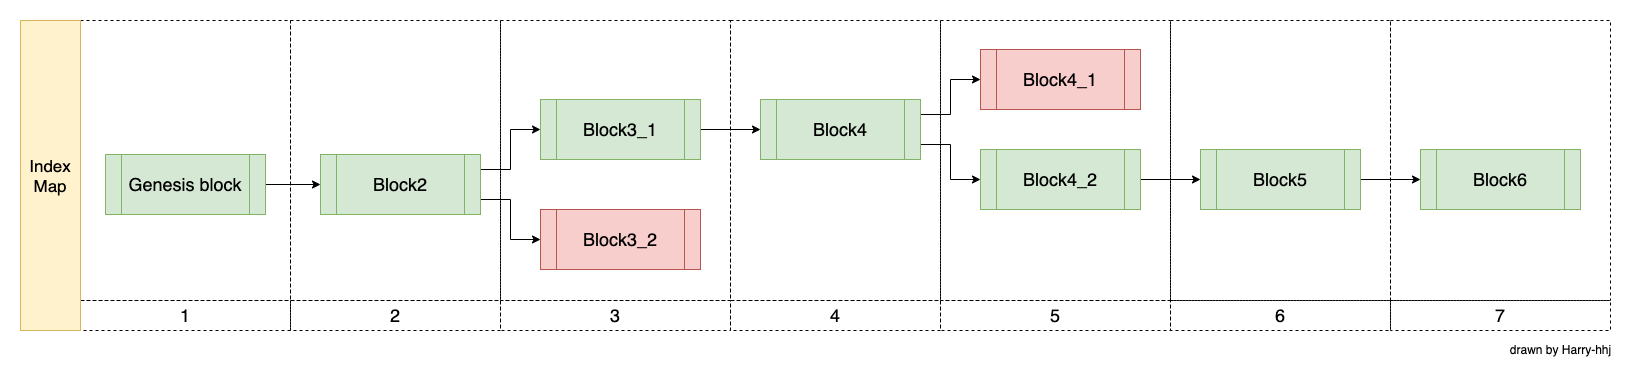

The diagram above was exported from draw.io. Its source (the exported page's mxGraphModel, read from the mxfile embedded in the PNG):
<mxGraphModel dx="5787" dy="826" grid="1" gridSize="10" guides="1" tooltips="1" connect="1" arrows="1" fold="1" page="1" pageScale="1" pageWidth="4681" pageHeight="3300" math="0" shadow="0">
  <root>
    <mxCell id="0" />
    <mxCell id="1" parent="0" />
    <mxCell id="vnlOIYDMfb9UugPXmQTb-9" style="edgeStyle=orthogonalEdgeStyle;rounded=0;orthogonalLoop=1;jettySize=auto;html=1;exitX=1;exitY=0.5;exitDx=0;exitDy=0;entryX=0;entryY=0.5;entryDx=0;entryDy=0;" edge="1" parent="1" source="vnlOIYDMfb9UugPXmQTb-5" target="vnlOIYDMfb9UugPXmQTb-6">
      <mxGeometry relative="1" as="geometry" />
    </mxCell>
    <mxCell id="vnlOIYDMfb9UugPXmQTb-5" value="&lt;span style=&quot;font-size: 18px&quot;&gt;Genesis block&lt;/span&gt;" style="shape=process;whiteSpace=wrap;html=1;backgroundOutline=1;fillColor=#d5e8d4;strokeColor=#82b366;" vertex="1" parent="1">
      <mxGeometry x="75" y="355" width="160" height="60" as="geometry" />
    </mxCell>
    <mxCell id="vnlOIYDMfb9UugPXmQTb-10" style="edgeStyle=orthogonalEdgeStyle;rounded=0;orthogonalLoop=1;jettySize=auto;html=1;exitX=1;exitY=0.25;exitDx=0;exitDy=0;entryX=0;entryY=0.5;entryDx=0;entryDy=0;" edge="1" parent="1" source="vnlOIYDMfb9UugPXmQTb-6" target="vnlOIYDMfb9UugPXmQTb-8">
      <mxGeometry relative="1" as="geometry" />
    </mxCell>
    <mxCell id="vnlOIYDMfb9UugPXmQTb-11" style="edgeStyle=orthogonalEdgeStyle;rounded=0;orthogonalLoop=1;jettySize=auto;html=1;exitX=1;exitY=0.75;exitDx=0;exitDy=0;entryX=0;entryY=0.5;entryDx=0;entryDy=0;" edge="1" parent="1" source="vnlOIYDMfb9UugPXmQTb-6" target="vnlOIYDMfb9UugPXmQTb-7">
      <mxGeometry relative="1" as="geometry" />
    </mxCell>
    <mxCell id="vnlOIYDMfb9UugPXmQTb-6" value="&lt;span style=&quot;font-size: 18px&quot;&gt;Block2&lt;/span&gt;" style="shape=process;whiteSpace=wrap;html=1;backgroundOutline=1;fillColor=#d5e8d4;strokeColor=#82b366;" vertex="1" parent="1">
      <mxGeometry x="290" y="355" width="160" height="60" as="geometry" />
    </mxCell>
    <mxCell id="vnlOIYDMfb9UugPXmQTb-7" value="&lt;span style=&quot;font-size: 18px&quot;&gt;Block3_2&lt;/span&gt;" style="shape=process;whiteSpace=wrap;html=1;backgroundOutline=1;fillColor=#f8cecc;strokeColor=#b85450;" vertex="1" parent="1">
      <mxGeometry x="510" y="410" width="160" height="60" as="geometry" />
    </mxCell>
    <mxCell id="vnlOIYDMfb9UugPXmQTb-13" style="edgeStyle=orthogonalEdgeStyle;rounded=0;orthogonalLoop=1;jettySize=auto;html=1;exitX=1;exitY=0.5;exitDx=0;exitDy=0;entryX=0;entryY=0.5;entryDx=0;entryDy=0;" edge="1" parent="1" source="vnlOIYDMfb9UugPXmQTb-8" target="vnlOIYDMfb9UugPXmQTb-12">
      <mxGeometry relative="1" as="geometry" />
    </mxCell>
    <mxCell id="vnlOIYDMfb9UugPXmQTb-8" value="&lt;span style=&quot;font-size: 18px&quot;&gt;Block3_1&lt;/span&gt;" style="shape=process;whiteSpace=wrap;html=1;backgroundOutline=1;fillColor=#d5e8d4;strokeColor=#82b366;" vertex="1" parent="1">
      <mxGeometry x="510" y="300" width="160" height="60" as="geometry" />
    </mxCell>
    <mxCell id="vnlOIYDMfb9UugPXmQTb-18" style="edgeStyle=orthogonalEdgeStyle;rounded=0;orthogonalLoop=1;jettySize=auto;html=1;exitX=1;exitY=0.25;exitDx=0;exitDy=0;entryX=0;entryY=0.5;entryDx=0;entryDy=0;" edge="1" parent="1" source="vnlOIYDMfb9UugPXmQTb-12" target="vnlOIYDMfb9UugPXmQTb-14">
      <mxGeometry relative="1" as="geometry" />
    </mxCell>
    <mxCell id="vnlOIYDMfb9UugPXmQTb-19" style="edgeStyle=orthogonalEdgeStyle;rounded=0;orthogonalLoop=1;jettySize=auto;html=1;exitX=1;exitY=0.75;exitDx=0;exitDy=0;entryX=0;entryY=0.5;entryDx=0;entryDy=0;" edge="1" parent="1" source="vnlOIYDMfb9UugPXmQTb-12" target="vnlOIYDMfb9UugPXmQTb-15">
      <mxGeometry relative="1" as="geometry" />
    </mxCell>
    <mxCell id="vnlOIYDMfb9UugPXmQTb-12" value="&lt;span style=&quot;font-size: 18px&quot;&gt;Block4&lt;/span&gt;" style="shape=process;whiteSpace=wrap;html=1;backgroundOutline=1;fillColor=#d5e8d4;strokeColor=#82b366;" vertex="1" parent="1">
      <mxGeometry x="730" y="300" width="160" height="60" as="geometry" />
    </mxCell>
    <mxCell id="vnlOIYDMfb9UugPXmQTb-14" value="&lt;span style=&quot;font-size: 18px&quot;&gt;Block4_1&lt;/span&gt;" style="shape=process;whiteSpace=wrap;html=1;backgroundOutline=1;fillColor=#f8cecc;strokeColor=#b85450;" vertex="1" parent="1">
      <mxGeometry x="950" y="250" width="160" height="60" as="geometry" />
    </mxCell>
    <mxCell id="vnlOIYDMfb9UugPXmQTb-21" style="edgeStyle=orthogonalEdgeStyle;rounded=0;orthogonalLoop=1;jettySize=auto;html=1;exitX=1;exitY=0.5;exitDx=0;exitDy=0;entryX=0;entryY=0.5;entryDx=0;entryDy=0;" edge="1" parent="1" source="vnlOIYDMfb9UugPXmQTb-15" target="vnlOIYDMfb9UugPXmQTb-20">
      <mxGeometry relative="1" as="geometry" />
    </mxCell>
    <mxCell id="vnlOIYDMfb9UugPXmQTb-15" value="&lt;span style=&quot;font-size: 18px&quot;&gt;Block4_2&lt;/span&gt;" style="shape=process;whiteSpace=wrap;html=1;backgroundOutline=1;fillColor=#d5e8d4;strokeColor=#82b366;" vertex="1" parent="1">
      <mxGeometry x="950" y="350" width="160" height="60" as="geometry" />
    </mxCell>
    <mxCell id="vnlOIYDMfb9UugPXmQTb-23" style="edgeStyle=orthogonalEdgeStyle;rounded=0;orthogonalLoop=1;jettySize=auto;html=1;exitX=1;exitY=0.5;exitDx=0;exitDy=0;entryX=0;entryY=0.5;entryDx=0;entryDy=0;" edge="1" parent="1" source="vnlOIYDMfb9UugPXmQTb-20" target="vnlOIYDMfb9UugPXmQTb-22">
      <mxGeometry relative="1" as="geometry" />
    </mxCell>
    <mxCell id="vnlOIYDMfb9UugPXmQTb-20" value="&lt;span style=&quot;font-size: 18px&quot;&gt;Block5&lt;/span&gt;" style="shape=process;whiteSpace=wrap;html=1;backgroundOutline=1;fillColor=#d5e8d4;strokeColor=#82b366;" vertex="1" parent="1">
      <mxGeometry x="1170" y="350" width="160" height="60" as="geometry" />
    </mxCell>
    <mxCell id="vnlOIYDMfb9UugPXmQTb-22" value="&lt;span style=&quot;font-size: 18px&quot;&gt;Block6&lt;/span&gt;" style="shape=process;whiteSpace=wrap;html=1;backgroundOutline=1;fillColor=#d5e8d4;strokeColor=#82b366;" vertex="1" parent="1">
      <mxGeometry x="1390" y="350" width="160" height="60" as="geometry" />
    </mxCell>
    <mxCell id="vnlOIYDMfb9UugPXmQTb-24" value="drawn by Harry-hhj" style="text;html=1;align=center;verticalAlign=middle;resizable=0;points=[];autosize=1;strokeColor=none;fillColor=none;" vertex="1" parent="1">
      <mxGeometry x="1470" y="540" width="120" height="20" as="geometry" />
    </mxCell>
    <mxCell id="vnlOIYDMfb9UugPXmQTb-50" value="" style="group" vertex="1" connectable="0" parent="1">
      <mxGeometry x="-10" y="221" width="1590" height="310" as="geometry" />
    </mxCell>
    <mxCell id="vnlOIYDMfb9UugPXmQTb-25" value="" style="rounded=0;whiteSpace=wrap;html=1;fillColor=none;dashed=1;" vertex="1" parent="vnlOIYDMfb9UugPXmQTb-50">
      <mxGeometry x="60" width="210" height="280" as="geometry" />
    </mxCell>
    <mxCell id="vnlOIYDMfb9UugPXmQTb-34" value="" style="rounded=0;whiteSpace=wrap;html=1;fillColor=none;dashed=1;" vertex="1" parent="vnlOIYDMfb9UugPXmQTb-50">
      <mxGeometry x="270" width="210" height="280" as="geometry" />
    </mxCell>
    <mxCell id="vnlOIYDMfb9UugPXmQTb-35" value="" style="rounded=0;whiteSpace=wrap;html=1;fillColor=none;dashed=1;" vertex="1" parent="vnlOIYDMfb9UugPXmQTb-50">
      <mxGeometry x="480" width="230" height="280" as="geometry" />
    </mxCell>
    <mxCell id="vnlOIYDMfb9UugPXmQTb-37" value="" style="rounded=0;whiteSpace=wrap;html=1;fillColor=none;dashed=1;" vertex="1" parent="vnlOIYDMfb9UugPXmQTb-50">
      <mxGeometry x="710" width="210" height="280" as="geometry" />
    </mxCell>
    <mxCell id="vnlOIYDMfb9UugPXmQTb-38" value="" style="rounded=0;whiteSpace=wrap;html=1;fillColor=none;dashed=1;" vertex="1" parent="vnlOIYDMfb9UugPXmQTb-50">
      <mxGeometry x="920" width="230" height="280" as="geometry" />
    </mxCell>
    <mxCell id="vnlOIYDMfb9UugPXmQTb-39" value="" style="rounded=0;whiteSpace=wrap;html=1;fillColor=none;dashed=1;" vertex="1" parent="vnlOIYDMfb9UugPXmQTb-50">
      <mxGeometry x="1150" width="220" height="280" as="geometry" />
    </mxCell>
    <mxCell id="vnlOIYDMfb9UugPXmQTb-40" value="" style="rounded=0;whiteSpace=wrap;html=1;fillColor=none;dashed=1;" vertex="1" parent="vnlOIYDMfb9UugPXmQTb-50">
      <mxGeometry x="1370" width="220" height="280" as="geometry" />
    </mxCell>
    <mxCell id="vnlOIYDMfb9UugPXmQTb-41" value="&lt;font style=&quot;font-size: 18px&quot;&gt;1&lt;/font&gt;" style="rounded=0;whiteSpace=wrap;html=1;dashed=1;fillColor=none;" vertex="1" parent="vnlOIYDMfb9UugPXmQTb-50">
      <mxGeometry x="60" y="280" width="210" height="30" as="geometry" />
    </mxCell>
    <mxCell id="vnlOIYDMfb9UugPXmQTb-42" value="&lt;font style=&quot;font-size: 17px&quot;&gt;Index&lt;br&gt;Map&lt;br&gt;&lt;/font&gt;" style="rounded=0;whiteSpace=wrap;html=1;fillColor=#fff2cc;strokeColor=#d6b656;" vertex="1" parent="vnlOIYDMfb9UugPXmQTb-50">
      <mxGeometry width="60" height="310" as="geometry" />
    </mxCell>
    <mxCell id="vnlOIYDMfb9UugPXmQTb-43" value="&lt;span style=&quot;font-size: 18px&quot;&gt;2&lt;/span&gt;" style="rounded=0;whiteSpace=wrap;html=1;dashed=1;fillColor=none;" vertex="1" parent="vnlOIYDMfb9UugPXmQTb-50">
      <mxGeometry x="270" y="280" width="210" height="30" as="geometry" />
    </mxCell>
    <mxCell id="vnlOIYDMfb9UugPXmQTb-44" value="&lt;span style=&quot;font-size: 18px&quot;&gt;3&lt;/span&gt;" style="rounded=0;whiteSpace=wrap;html=1;dashed=1;fillColor=none;" vertex="1" parent="vnlOIYDMfb9UugPXmQTb-50">
      <mxGeometry x="480" y="280" width="230" height="30" as="geometry" />
    </mxCell>
    <mxCell id="vnlOIYDMfb9UugPXmQTb-45" value="&lt;span style=&quot;font-size: 18px&quot;&gt;4&lt;/span&gt;" style="rounded=0;whiteSpace=wrap;html=1;dashed=1;fillColor=none;" vertex="1" parent="vnlOIYDMfb9UugPXmQTb-50">
      <mxGeometry x="710" y="280" width="210" height="30" as="geometry" />
    </mxCell>
    <mxCell id="vnlOIYDMfb9UugPXmQTb-46" value="&lt;span style=&quot;font-size: 18px&quot;&gt;5&lt;/span&gt;" style="rounded=0;whiteSpace=wrap;html=1;dashed=1;fillColor=none;" vertex="1" parent="vnlOIYDMfb9UugPXmQTb-50">
      <mxGeometry x="920" y="280" width="230" height="30" as="geometry" />
    </mxCell>
    <mxCell id="vnlOIYDMfb9UugPXmQTb-47" value="&lt;span style=&quot;font-size: 18px&quot;&gt;6&lt;/span&gt;" style="rounded=0;whiteSpace=wrap;html=1;dashed=1;fillColor=none;" vertex="1" parent="vnlOIYDMfb9UugPXmQTb-50">
      <mxGeometry x="1150" y="280" width="220" height="30" as="geometry" />
    </mxCell>
    <mxCell id="vnlOIYDMfb9UugPXmQTb-48" value="&lt;span style=&quot;font-size: 18px&quot;&gt;7&lt;/span&gt;" style="rounded=0;whiteSpace=wrap;html=1;dashed=1;fillColor=none;" vertex="1" parent="vnlOIYDMfb9UugPXmQTb-50">
      <mxGeometry x="1370" y="280" width="220" height="30" as="geometry" />
    </mxCell>
  </root>
</mxGraphModel>